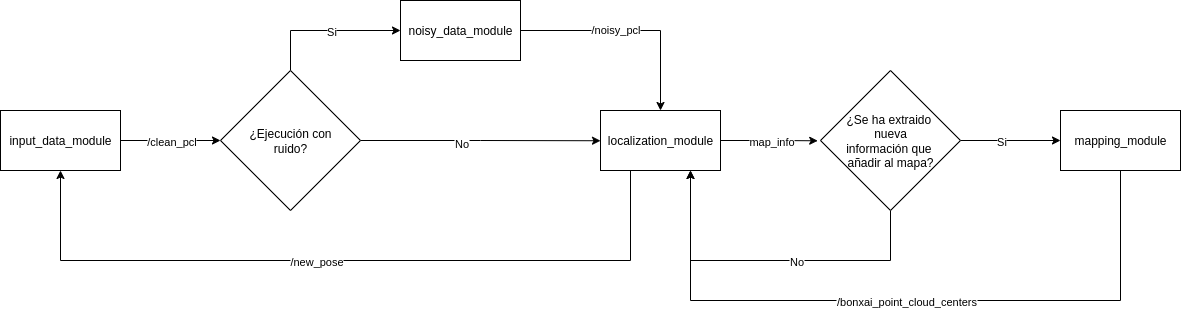

The diagram above was exported from draw.io. Its source (the exported page's mxGraphModel, read from the mxfile embedded in the PNG):
<mxGraphModel dx="1643" dy="642" grid="1" gridSize="10" guides="1" tooltips="1" connect="1" arrows="1" fold="1" page="1" pageScale="1" pageWidth="827" pageHeight="1169" math="0" shadow="0">
  <root>
    <mxCell id="0" />
    <mxCell id="1" parent="0" />
    <mxCell id="43vNRB3smtpsVd_t8Xyl-5" style="edgeStyle=orthogonalEdgeStyle;rounded=0;orthogonalLoop=1;jettySize=auto;html=1;entryX=0;entryY=0.5;entryDx=0;entryDy=0;" edge="1" parent="1" source="kEdQwfa2NTOvYsBrLPuF-15" target="43vNRB3smtpsVd_t8Xyl-3">
      <mxGeometry relative="1" as="geometry" />
    </mxCell>
    <mxCell id="43vNRB3smtpsVd_t8Xyl-6" value="/clean_pcl" style="edgeLabel;html=1;align=center;verticalAlign=middle;resizable=0;points=[];" vertex="1" connectable="0" parent="43vNRB3smtpsVd_t8Xyl-5">
      <mxGeometry x="0.0343" y="3" relative="1" as="geometry">
        <mxPoint x="-2" y="3" as="offset" />
      </mxGeometry>
    </mxCell>
    <mxCell id="kEdQwfa2NTOvYsBrLPuF-15" value="input_data_module" style="rounded=0;whiteSpace=wrap;html=1;" parent="1" vertex="1">
      <mxGeometry y="330" width="120" height="60" as="geometry" />
    </mxCell>
    <mxCell id="43vNRB3smtpsVd_t8Xyl-10" style="edgeStyle=orthogonalEdgeStyle;rounded=0;orthogonalLoop=1;jettySize=auto;html=1;exitX=1;exitY=0.5;exitDx=0;exitDy=0;entryX=0.5;entryY=0;entryDx=0;entryDy=0;" edge="1" parent="1" source="43vNRB3smtpsVd_t8Xyl-1" target="43vNRB3smtpsVd_t8Xyl-9">
      <mxGeometry relative="1" as="geometry" />
    </mxCell>
    <mxCell id="43vNRB3smtpsVd_t8Xyl-13" value="/noisy_pcl" style="edgeLabel;html=1;align=center;verticalAlign=middle;resizable=0;points=[];" vertex="1" connectable="0" parent="43vNRB3smtpsVd_t8Xyl-10">
      <mxGeometry x="-0.1472" y="2" relative="1" as="geometry">
        <mxPoint as="offset" />
      </mxGeometry>
    </mxCell>
    <mxCell id="43vNRB3smtpsVd_t8Xyl-1" value="noisy_data_module" style="rounded=0;whiteSpace=wrap;html=1;" vertex="1" parent="1">
      <mxGeometry x="400" y="220" width="120" height="60" as="geometry" />
    </mxCell>
    <mxCell id="43vNRB3smtpsVd_t8Xyl-7" style="edgeStyle=orthogonalEdgeStyle;rounded=0;orthogonalLoop=1;jettySize=auto;html=1;exitX=0.5;exitY=0;exitDx=0;exitDy=0;entryX=0;entryY=0.5;entryDx=0;entryDy=0;" edge="1" parent="1" source="43vNRB3smtpsVd_t8Xyl-3" target="43vNRB3smtpsVd_t8Xyl-1">
      <mxGeometry relative="1" as="geometry" />
    </mxCell>
    <mxCell id="43vNRB3smtpsVd_t8Xyl-11" value="Si" style="edgeLabel;html=1;align=center;verticalAlign=middle;resizable=0;points=[];" vertex="1" connectable="0" parent="43vNRB3smtpsVd_t8Xyl-7">
      <mxGeometry x="-0.0476" y="-2" relative="1" as="geometry">
        <mxPoint x="9" y="-2" as="offset" />
      </mxGeometry>
    </mxCell>
    <mxCell id="43vNRB3smtpsVd_t8Xyl-8" style="edgeStyle=orthogonalEdgeStyle;rounded=0;orthogonalLoop=1;jettySize=auto;html=1;exitX=1;exitY=0.5;exitDx=0;exitDy=0;" edge="1" parent="1" source="43vNRB3smtpsVd_t8Xyl-3">
      <mxGeometry relative="1" as="geometry">
        <mxPoint x="600" y="360.2380952380952" as="targetPoint" />
      </mxGeometry>
    </mxCell>
    <mxCell id="43vNRB3smtpsVd_t8Xyl-12" value="No" style="edgeLabel;html=1;align=center;verticalAlign=middle;resizable=0;points=[];" vertex="1" connectable="0" parent="43vNRB3smtpsVd_t8Xyl-8">
      <mxGeometry x="-0.1691" y="-2" relative="1" as="geometry">
        <mxPoint as="offset" />
      </mxGeometry>
    </mxCell>
    <mxCell id="43vNRB3smtpsVd_t8Xyl-3" value="¿Ejecución con&lt;div&gt;ruido?&lt;/div&gt;" style="rhombus;whiteSpace=wrap;html=1;" vertex="1" parent="1">
      <mxGeometry x="220" y="290" width="140" height="140" as="geometry" />
    </mxCell>
    <mxCell id="43vNRB3smtpsVd_t8Xyl-27" style="edgeStyle=orthogonalEdgeStyle;rounded=0;orthogonalLoop=1;jettySize=auto;html=1;exitX=0.25;exitY=1;exitDx=0;exitDy=0;entryX=0.5;entryY=1;entryDx=0;entryDy=0;" edge="1" parent="1" source="43vNRB3smtpsVd_t8Xyl-9" target="kEdQwfa2NTOvYsBrLPuF-15">
      <mxGeometry relative="1" as="geometry">
        <mxPoint x="50" y="480" as="targetPoint" />
        <Array as="points">
          <mxPoint x="630" y="480" />
          <mxPoint x="60" y="480" />
        </Array>
      </mxGeometry>
    </mxCell>
    <mxCell id="43vNRB3smtpsVd_t8Xyl-28" value="/new_pose" style="edgeLabel;html=1;align=center;verticalAlign=middle;resizable=0;points=[];" vertex="1" connectable="0" parent="43vNRB3smtpsVd_t8Xyl-27">
      <mxGeometry x="0.0808" relative="1" as="geometry">
        <mxPoint as="offset" />
      </mxGeometry>
    </mxCell>
    <mxCell id="43vNRB3smtpsVd_t8Xyl-9" value="localization_module" style="rounded=0;whiteSpace=wrap;html=1;" vertex="1" parent="1">
      <mxGeometry x="600" y="330" width="120" height="60" as="geometry" />
    </mxCell>
    <mxCell id="43vNRB3smtpsVd_t8Xyl-23" style="edgeStyle=orthogonalEdgeStyle;rounded=0;orthogonalLoop=1;jettySize=auto;html=1;exitX=0.5;exitY=1;exitDx=0;exitDy=0;" edge="1" parent="1" source="43vNRB3smtpsVd_t8Xyl-14">
      <mxGeometry relative="1" as="geometry">
        <mxPoint x="690" y="390" as="targetPoint" />
        <Array as="points">
          <mxPoint x="1120" y="520" />
          <mxPoint x="690" y="520" />
          <mxPoint x="690" y="390" />
        </Array>
      </mxGeometry>
    </mxCell>
    <mxCell id="43vNRB3smtpsVd_t8Xyl-25" value="/" style="edgeLabel;html=1;align=center;verticalAlign=middle;resizable=0;points=[];" vertex="1" connectable="0" parent="43vNRB3smtpsVd_t8Xyl-23">
      <mxGeometry x="-0.0331" y="1" relative="1" as="geometry">
        <mxPoint as="offset" />
      </mxGeometry>
    </mxCell>
    <mxCell id="43vNRB3smtpsVd_t8Xyl-26" value="/bonxai_point_cloud_centers" style="edgeLabel;html=1;align=center;verticalAlign=middle;resizable=0;points=[];" vertex="1" connectable="0" parent="43vNRB3smtpsVd_t8Xyl-23">
      <mxGeometry x="-0.0423" y="-2" relative="1" as="geometry">
        <mxPoint x="-15" y="2" as="offset" />
      </mxGeometry>
    </mxCell>
    <mxCell id="43vNRB3smtpsVd_t8Xyl-14" value="mapping_module" style="rounded=0;whiteSpace=wrap;html=1;" vertex="1" parent="1">
      <mxGeometry x="1060" y="330" width="120" height="60" as="geometry" />
    </mxCell>
    <mxCell id="43vNRB3smtpsVd_t8Xyl-18" style="edgeStyle=orthogonalEdgeStyle;rounded=0;orthogonalLoop=1;jettySize=auto;html=1;" edge="1" parent="1" source="43vNRB3smtpsVd_t8Xyl-15">
      <mxGeometry relative="1" as="geometry">
        <mxPoint x="690" y="390" as="targetPoint" />
        <Array as="points">
          <mxPoint x="890" y="480" />
          <mxPoint x="690" y="480" />
          <mxPoint x="690" y="390" />
        </Array>
      </mxGeometry>
    </mxCell>
    <mxCell id="43vNRB3smtpsVd_t8Xyl-19" value="No" style="edgeLabel;html=1;align=center;verticalAlign=middle;resizable=0;points=[];" vertex="1" connectable="0" parent="43vNRB3smtpsVd_t8Xyl-18">
      <mxGeometry x="-0.0219" relative="1" as="geometry">
        <mxPoint x="21" as="offset" />
      </mxGeometry>
    </mxCell>
    <mxCell id="43vNRB3smtpsVd_t8Xyl-20" style="edgeStyle=orthogonalEdgeStyle;rounded=0;orthogonalLoop=1;jettySize=auto;html=1;entryX=0;entryY=0.5;entryDx=0;entryDy=0;" edge="1" parent="1" source="43vNRB3smtpsVd_t8Xyl-15" target="43vNRB3smtpsVd_t8Xyl-14">
      <mxGeometry relative="1" as="geometry" />
    </mxCell>
    <mxCell id="43vNRB3smtpsVd_t8Xyl-21" value="Si" style="edgeLabel;html=1;align=center;verticalAlign=middle;resizable=0;points=[];" vertex="1" connectable="0" parent="43vNRB3smtpsVd_t8Xyl-20">
      <mxGeometry x="-0.2095" y="-2" relative="1" as="geometry">
        <mxPoint y="-2" as="offset" />
      </mxGeometry>
    </mxCell>
    <mxCell id="43vNRB3smtpsVd_t8Xyl-15" value="¿Se ha extraido&amp;nbsp;&lt;div&gt;nueva&lt;div&gt;información que&amp;nbsp;&lt;/div&gt;&lt;div&gt;añadir al mapa?&lt;/div&gt;&lt;/div&gt;" style="rhombus;whiteSpace=wrap;html=1;" vertex="1" parent="1">
      <mxGeometry x="820" y="290" width="140" height="140" as="geometry" />
    </mxCell>
    <mxCell id="43vNRB3smtpsVd_t8Xyl-16" style="edgeStyle=orthogonalEdgeStyle;rounded=0;orthogonalLoop=1;jettySize=auto;html=1;exitX=1;exitY=0.5;exitDx=0;exitDy=0;entryX=-0.02;entryY=0.502;entryDx=0;entryDy=0;entryPerimeter=0;" edge="1" parent="1" source="43vNRB3smtpsVd_t8Xyl-9" target="43vNRB3smtpsVd_t8Xyl-15">
      <mxGeometry relative="1" as="geometry" />
    </mxCell>
    <mxCell id="43vNRB3smtpsVd_t8Xyl-17" value="map_info" style="edgeLabel;html=1;align=center;verticalAlign=middle;resizable=0;points=[];" vertex="1" connectable="0" parent="43vNRB3smtpsVd_t8Xyl-16">
      <mxGeometry x="-0.2771" y="1" relative="1" as="geometry">
        <mxPoint x="15" y="1" as="offset" />
      </mxGeometry>
    </mxCell>
  </root>
</mxGraphModel>